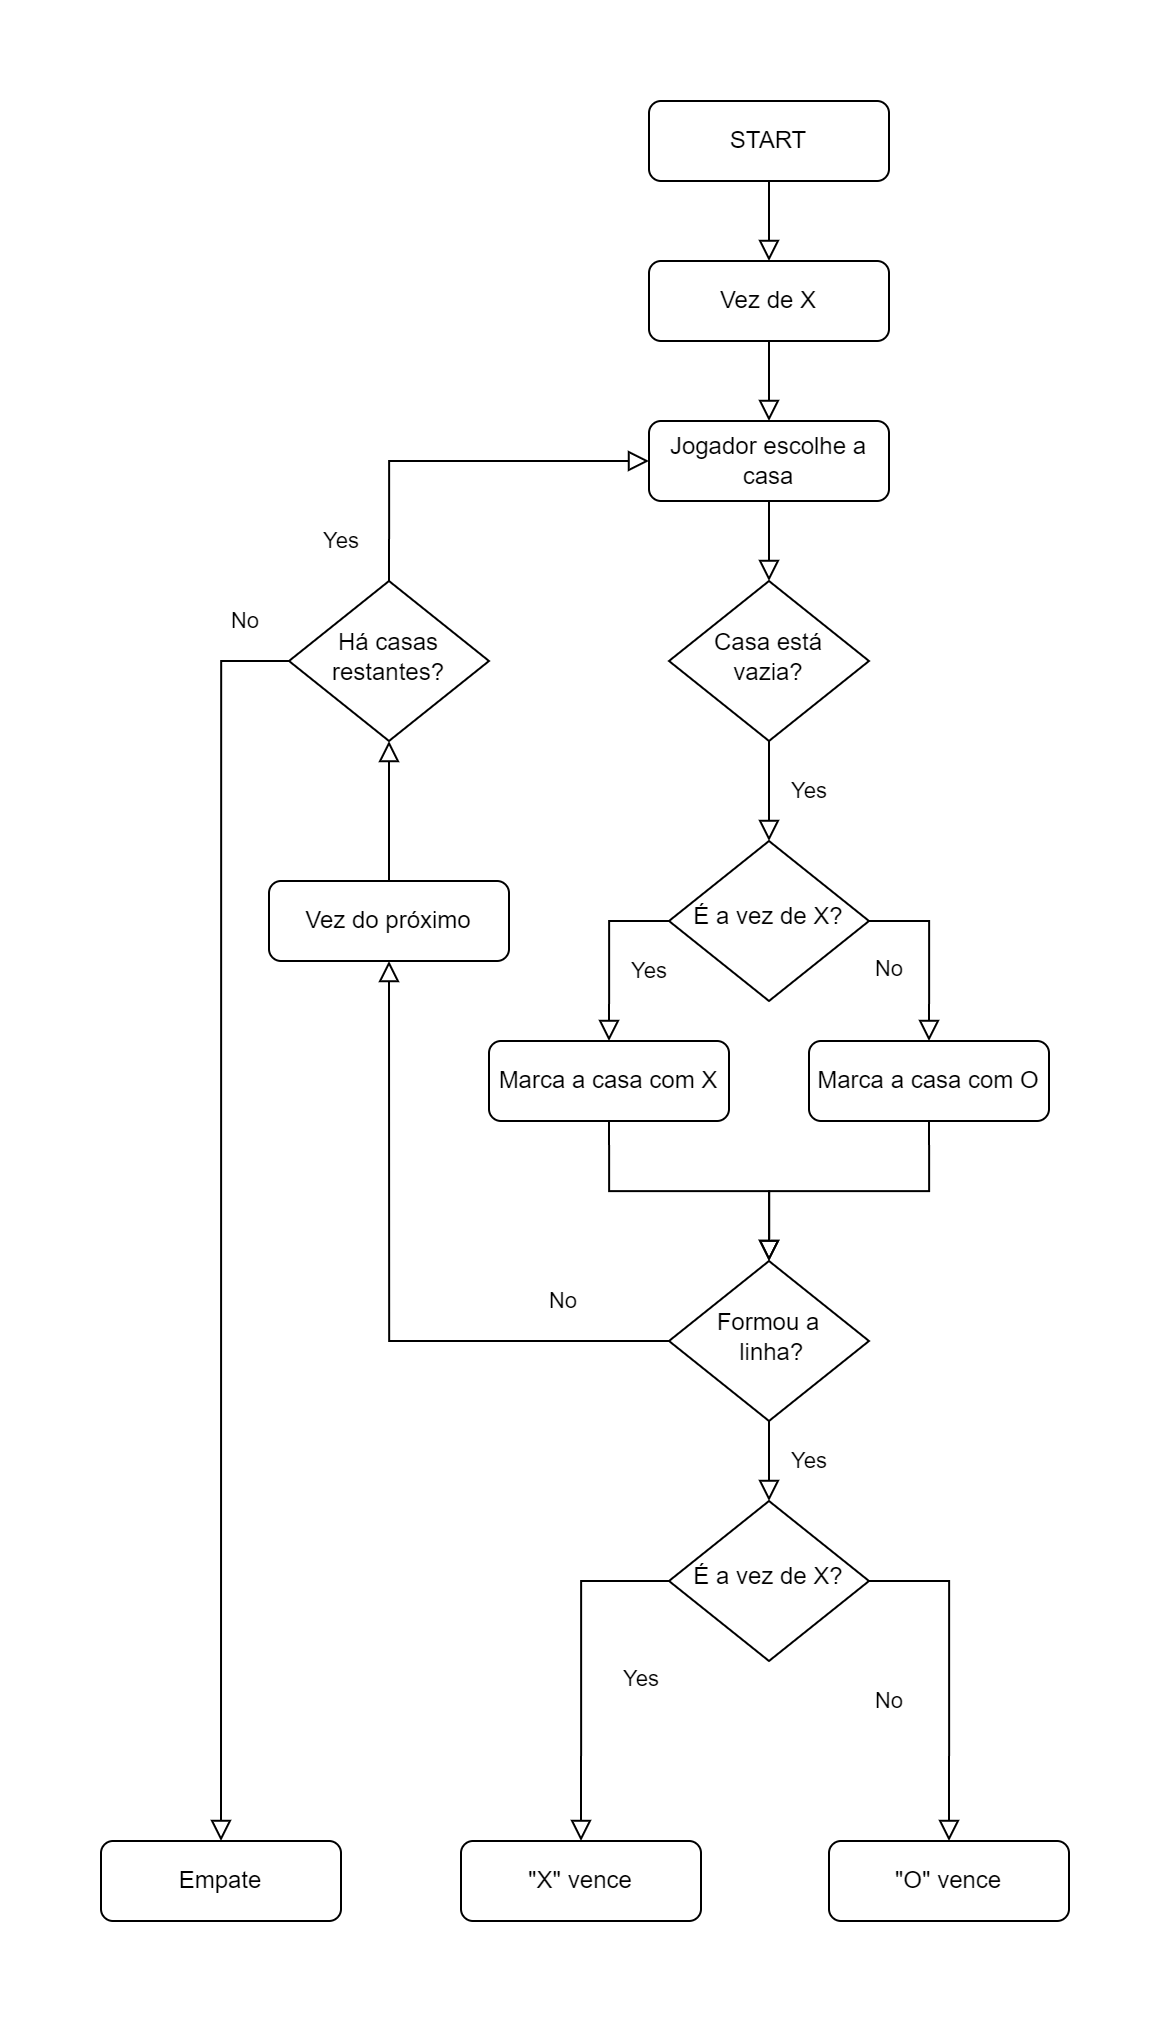

The diagram above was exported from draw.io. Its source (the exported page's mxGraphModel, read from the mxfile embedded in the PNG):
<mxGraphModel dx="1835" dy="1000" grid="1" gridSize="10" guides="1" tooltips="1" connect="1" arrows="1" fold="1" page="1" pageScale="1" pageWidth="827" pageHeight="1169" math="0" shadow="0">
  <root>
    <mxCell id="WIyWlLk6GJQsqaUBKTNV-0" />
    <mxCell id="WIyWlLk6GJQsqaUBKTNV-1" parent="WIyWlLk6GJQsqaUBKTNV-0" />
    <mxCell id="WIyWlLk6GJQsqaUBKTNV-2" value="" style="rounded=0;html=1;jettySize=auto;orthogonalLoop=1;fontSize=11;endArrow=block;endFill=0;endSize=8;strokeWidth=1;shadow=0;labelBackgroundColor=none;edgeStyle=orthogonalEdgeStyle;entryX=0.5;entryY=0;entryDx=0;entryDy=0;" parent="WIyWlLk6GJQsqaUBKTNV-1" source="WIyWlLk6GJQsqaUBKTNV-3" target="avHxCNyZjmQ1B-1gu6oc-22" edge="1">
      <mxGeometry relative="1" as="geometry">
        <mxPoint x="506" y="210" as="targetPoint" />
      </mxGeometry>
    </mxCell>
    <mxCell id="WIyWlLk6GJQsqaUBKTNV-3" value="START" style="rounded=1;whiteSpace=wrap;html=1;fontSize=12;glass=0;strokeWidth=1;shadow=0;" parent="WIyWlLk6GJQsqaUBKTNV-1" vertex="1">
      <mxGeometry x="446" y="130" width="120" height="40" as="geometry" />
    </mxCell>
    <mxCell id="WIyWlLk6GJQsqaUBKTNV-11" value="&quot;X&quot; vence" style="rounded=1;whiteSpace=wrap;html=1;fontSize=12;glass=0;strokeWidth=1;shadow=0;" parent="WIyWlLk6GJQsqaUBKTNV-1" vertex="1">
      <mxGeometry x="352" y="1000" width="120" height="40" as="geometry" />
    </mxCell>
    <mxCell id="avHxCNyZjmQ1B-1gu6oc-0" value="&quot;O&quot; vence" style="rounded=1;whiteSpace=wrap;html=1;fontSize=12;glass=0;strokeWidth=1;shadow=0;" parent="WIyWlLk6GJQsqaUBKTNV-1" vertex="1">
      <mxGeometry x="536" y="1000" width="120" height="40" as="geometry" />
    </mxCell>
    <mxCell id="avHxCNyZjmQ1B-1gu6oc-1" value="Jogador escolhe a casa" style="rounded=1;whiteSpace=wrap;html=1;fontSize=12;glass=0;strokeWidth=1;shadow=0;" parent="WIyWlLk6GJQsqaUBKTNV-1" vertex="1">
      <mxGeometry x="446" y="290" width="120" height="40" as="geometry" />
    </mxCell>
    <mxCell id="avHxCNyZjmQ1B-1gu6oc-2" value="Casa está vazia?" style="rhombus;whiteSpace=wrap;html=1;shadow=0;fontFamily=Helvetica;fontSize=12;align=center;strokeWidth=1;spacing=6;spacingTop=-4;" parent="WIyWlLk6GJQsqaUBKTNV-1" vertex="1">
      <mxGeometry x="456" y="370" width="100" height="80" as="geometry" />
    </mxCell>
    <mxCell id="avHxCNyZjmQ1B-1gu6oc-4" value="Yes" style="rounded=0;html=1;jettySize=auto;orthogonalLoop=1;fontSize=11;endArrow=block;endFill=0;endSize=8;strokeWidth=1;shadow=0;labelBackgroundColor=none;edgeStyle=orthogonalEdgeStyle;exitX=0.5;exitY=1;exitDx=0;exitDy=0;entryX=0.5;entryY=0;entryDx=0;entryDy=0;" parent="WIyWlLk6GJQsqaUBKTNV-1" source="avHxCNyZjmQ1B-1gu6oc-2" target="avHxCNyZjmQ1B-1gu6oc-6" edge="1">
      <mxGeometry y="20" relative="1" as="geometry">
        <mxPoint as="offset" />
        <mxPoint x="806" y="360" as="sourcePoint" />
        <mxPoint x="506" y="520" as="targetPoint" />
      </mxGeometry>
    </mxCell>
    <mxCell id="avHxCNyZjmQ1B-1gu6oc-6" value="É a vez de X?" style="rhombus;whiteSpace=wrap;html=1;shadow=0;fontFamily=Helvetica;fontSize=12;align=center;strokeWidth=1;spacing=6;spacingTop=-4;" parent="WIyWlLk6GJQsqaUBKTNV-1" vertex="1">
      <mxGeometry x="456" y="500" width="100" height="80" as="geometry" />
    </mxCell>
    <mxCell id="avHxCNyZjmQ1B-1gu6oc-7" value="" style="rounded=0;html=1;jettySize=auto;orthogonalLoop=1;fontSize=11;endArrow=block;endFill=0;endSize=8;strokeWidth=1;shadow=0;labelBackgroundColor=none;edgeStyle=orthogonalEdgeStyle;entryX=0.5;entryY=0;entryDx=0;entryDy=0;exitX=0.5;exitY=1;exitDx=0;exitDy=0;" parent="WIyWlLk6GJQsqaUBKTNV-1" source="avHxCNyZjmQ1B-1gu6oc-1" target="avHxCNyZjmQ1B-1gu6oc-2" edge="1">
      <mxGeometry relative="1" as="geometry">
        <mxPoint x="526" y="350" as="sourcePoint" />
        <mxPoint x="516" y="300" as="targetPoint" />
      </mxGeometry>
    </mxCell>
    <mxCell id="avHxCNyZjmQ1B-1gu6oc-8" value="Yes" style="rounded=0;html=1;jettySize=auto;orthogonalLoop=1;fontSize=11;endArrow=block;endFill=0;endSize=8;strokeWidth=1;shadow=0;labelBackgroundColor=none;edgeStyle=orthogonalEdgeStyle;exitX=0;exitY=0.5;exitDx=0;exitDy=0;entryX=0.5;entryY=0;entryDx=0;entryDy=0;" parent="WIyWlLk6GJQsqaUBKTNV-1" source="avHxCNyZjmQ1B-1gu6oc-6" target="avHxCNyZjmQ1B-1gu6oc-9" edge="1">
      <mxGeometry x="0.2306" y="20" relative="1" as="geometry">
        <mxPoint as="offset" />
        <mxPoint x="516" y="460" as="sourcePoint" />
        <mxPoint x="506" y="630" as="targetPoint" />
      </mxGeometry>
    </mxCell>
    <mxCell id="avHxCNyZjmQ1B-1gu6oc-9" value="Marca a casa com X" style="rounded=1;whiteSpace=wrap;html=1;fontSize=12;glass=0;strokeWidth=1;shadow=0;" parent="WIyWlLk6GJQsqaUBKTNV-1" vertex="1">
      <mxGeometry x="366" y="600" width="120" height="40" as="geometry" />
    </mxCell>
    <mxCell id="avHxCNyZjmQ1B-1gu6oc-10" value="Marca a casa com O" style="rounded=1;whiteSpace=wrap;html=1;fontSize=12;glass=0;strokeWidth=1;shadow=0;" parent="WIyWlLk6GJQsqaUBKTNV-1" vertex="1">
      <mxGeometry x="526" y="600" width="120" height="40" as="geometry" />
    </mxCell>
    <mxCell id="avHxCNyZjmQ1B-1gu6oc-11" value="No" style="edgeStyle=orthogonalEdgeStyle;rounded=0;html=1;jettySize=auto;orthogonalLoop=1;fontSize=11;endArrow=block;endFill=0;endSize=8;strokeWidth=1;shadow=0;labelBackgroundColor=none;exitX=1;exitY=0.5;exitDx=0;exitDy=0;entryX=0.5;entryY=0;entryDx=0;entryDy=0;" parent="WIyWlLk6GJQsqaUBKTNV-1" source="avHxCNyZjmQ1B-1gu6oc-6" target="avHxCNyZjmQ1B-1gu6oc-10" edge="1">
      <mxGeometry x="0.2306" y="-20" relative="1" as="geometry">
        <mxPoint as="offset" />
        <mxPoint x="566" y="420" as="sourcePoint" />
        <mxPoint x="576" y="320" as="targetPoint" />
        <Array as="points">
          <mxPoint x="586" y="540" />
        </Array>
      </mxGeometry>
    </mxCell>
    <mxCell id="avHxCNyZjmQ1B-1gu6oc-12" value="" style="rounded=0;html=1;jettySize=auto;orthogonalLoop=1;fontSize=11;endArrow=block;endFill=0;endSize=8;strokeWidth=1;shadow=0;labelBackgroundColor=none;edgeStyle=orthogonalEdgeStyle;exitX=0.5;exitY=1;exitDx=0;exitDy=0;entryX=0.5;entryY=0;entryDx=0;entryDy=0;" parent="WIyWlLk6GJQsqaUBKTNV-1" source="avHxCNyZjmQ1B-1gu6oc-10" target="avHxCNyZjmQ1B-1gu6oc-13" edge="1">
      <mxGeometry relative="1" as="geometry">
        <mxPoint x="504.78999999999996" y="664" as="sourcePoint" />
        <mxPoint x="506" y="720" as="targetPoint" />
      </mxGeometry>
    </mxCell>
    <mxCell id="avHxCNyZjmQ1B-1gu6oc-13" value="Formou a&lt;br&gt;&amp;nbsp;linha?" style="rhombus;whiteSpace=wrap;html=1;shadow=0;fontFamily=Helvetica;fontSize=12;align=center;strokeWidth=1;spacing=6;spacingTop=-4;" parent="WIyWlLk6GJQsqaUBKTNV-1" vertex="1">
      <mxGeometry x="456" y="710" width="100" height="80" as="geometry" />
    </mxCell>
    <mxCell id="avHxCNyZjmQ1B-1gu6oc-14" value="No" style="edgeStyle=orthogonalEdgeStyle;rounded=0;html=1;jettySize=auto;orthogonalLoop=1;fontSize=11;endArrow=block;endFill=0;endSize=8;strokeWidth=1;shadow=0;labelBackgroundColor=none;exitX=0;exitY=0.5;exitDx=0;exitDy=0;entryX=0.5;entryY=1;entryDx=0;entryDy=0;" parent="WIyWlLk6GJQsqaUBKTNV-1" source="avHxCNyZjmQ1B-1gu6oc-13" target="avHxCNyZjmQ1B-1gu6oc-15" edge="1">
      <mxGeometry x="-0.6842" y="-20" relative="1" as="geometry">
        <mxPoint as="offset" />
        <mxPoint x="226.0000000000001" y="719.16" as="sourcePoint" />
        <mxPoint x="342" y="590" as="targetPoint" />
        <Array as="points">
          <mxPoint x="316" y="750" />
        </Array>
      </mxGeometry>
    </mxCell>
    <mxCell id="avHxCNyZjmQ1B-1gu6oc-15" value="Vez do próximo" style="rounded=1;whiteSpace=wrap;html=1;fontSize=12;glass=0;strokeWidth=1;shadow=0;" parent="WIyWlLk6GJQsqaUBKTNV-1" vertex="1">
      <mxGeometry x="256" y="520" width="120" height="40" as="geometry" />
    </mxCell>
    <mxCell id="avHxCNyZjmQ1B-1gu6oc-17" value="" style="rounded=0;html=1;jettySize=auto;orthogonalLoop=1;fontSize=11;endArrow=block;endFill=0;endSize=8;strokeWidth=1;shadow=0;labelBackgroundColor=none;edgeStyle=orthogonalEdgeStyle;exitX=0.5;exitY=1;exitDx=0;exitDy=0;entryX=0.5;entryY=0;entryDx=0;entryDy=0;" parent="WIyWlLk6GJQsqaUBKTNV-1" source="avHxCNyZjmQ1B-1gu6oc-9" target="avHxCNyZjmQ1B-1gu6oc-13" edge="1">
      <mxGeometry relative="1" as="geometry">
        <mxPoint x="596" y="650" as="sourcePoint" />
        <mxPoint x="516" y="720" as="targetPoint" />
      </mxGeometry>
    </mxCell>
    <mxCell id="avHxCNyZjmQ1B-1gu6oc-18" value="Yes" style="rounded=0;html=1;jettySize=auto;orthogonalLoop=1;fontSize=11;endArrow=block;endFill=0;endSize=8;strokeWidth=1;shadow=0;labelBackgroundColor=none;edgeStyle=orthogonalEdgeStyle;exitX=0.5;exitY=1;exitDx=0;exitDy=0;entryX=0.5;entryY=0;entryDx=0;entryDy=0;" parent="WIyWlLk6GJQsqaUBKTNV-1" source="avHxCNyZjmQ1B-1gu6oc-13" target="avHxCNyZjmQ1B-1gu6oc-19" edge="1">
      <mxGeometry y="20" relative="1" as="geometry">
        <mxPoint as="offset" />
        <mxPoint x="505.76" y="820" as="sourcePoint" />
        <mxPoint x="506" y="840" as="targetPoint" />
        <Array as="points" />
      </mxGeometry>
    </mxCell>
    <mxCell id="avHxCNyZjmQ1B-1gu6oc-19" value="É a vez de X?" style="rhombus;whiteSpace=wrap;html=1;shadow=0;fontFamily=Helvetica;fontSize=12;align=center;strokeWidth=1;spacing=6;spacingTop=-4;" parent="WIyWlLk6GJQsqaUBKTNV-1" vertex="1">
      <mxGeometry x="456" y="830" width="100" height="80" as="geometry" />
    </mxCell>
    <mxCell id="avHxCNyZjmQ1B-1gu6oc-20" value="Yes" style="rounded=0;html=1;jettySize=auto;orthogonalLoop=1;fontSize=11;endArrow=block;endFill=0;endSize=8;strokeWidth=1;shadow=0;labelBackgroundColor=none;edgeStyle=orthogonalEdgeStyle;entryX=0.5;entryY=0;entryDx=0;entryDy=0;exitX=0;exitY=0.5;exitDx=0;exitDy=0;" parent="WIyWlLk6GJQsqaUBKTNV-1" source="avHxCNyZjmQ1B-1gu6oc-19" target="WIyWlLk6GJQsqaUBKTNV-11" edge="1">
      <mxGeometry x="0.0664" y="30" relative="1" as="geometry">
        <mxPoint as="offset" />
        <mxPoint x="436" y="870" as="sourcePoint" />
        <mxPoint x="416" y="1000" as="targetPoint" />
        <Array as="points">
          <mxPoint x="412" y="870" />
        </Array>
      </mxGeometry>
    </mxCell>
    <mxCell id="avHxCNyZjmQ1B-1gu6oc-21" value="No" style="edgeStyle=orthogonalEdgeStyle;rounded=0;html=1;jettySize=auto;orthogonalLoop=1;fontSize=11;endArrow=block;endFill=0;endSize=8;strokeWidth=1;shadow=0;labelBackgroundColor=none;exitX=1;exitY=0.5;exitDx=0;exitDy=0;entryX=0.5;entryY=0;entryDx=0;entryDy=0;" parent="WIyWlLk6GJQsqaUBKTNV-1" source="avHxCNyZjmQ1B-1gu6oc-19" target="avHxCNyZjmQ1B-1gu6oc-0" edge="1">
      <mxGeometry x="0.1767" y="-30" relative="1" as="geometry">
        <mxPoint as="offset" />
        <mxPoint x="580.99" y="860" as="sourcePoint" />
        <mxPoint x="610.99" y="920" as="targetPoint" />
        <Array as="points">
          <mxPoint x="596" y="870" />
        </Array>
      </mxGeometry>
    </mxCell>
    <mxCell id="avHxCNyZjmQ1B-1gu6oc-22" value="Vez de X" style="rounded=1;whiteSpace=wrap;html=1;fontSize=12;glass=0;strokeWidth=1;shadow=0;" parent="WIyWlLk6GJQsqaUBKTNV-1" vertex="1">
      <mxGeometry x="446" y="210" width="120" height="40" as="geometry" />
    </mxCell>
    <mxCell id="avHxCNyZjmQ1B-1gu6oc-23" value="" style="rounded=0;html=1;jettySize=auto;orthogonalLoop=1;fontSize=11;endArrow=block;endFill=0;endSize=8;strokeWidth=1;shadow=0;labelBackgroundColor=none;edgeStyle=orthogonalEdgeStyle;entryX=0.5;entryY=0;entryDx=0;entryDy=0;exitX=0.5;exitY=1;exitDx=0;exitDy=0;" parent="WIyWlLk6GJQsqaUBKTNV-1" source="avHxCNyZjmQ1B-1gu6oc-22" target="avHxCNyZjmQ1B-1gu6oc-1" edge="1">
      <mxGeometry relative="1" as="geometry">
        <mxPoint x="526" y="260" as="sourcePoint" />
        <mxPoint x="516" y="220" as="targetPoint" />
      </mxGeometry>
    </mxCell>
    <mxCell id="2pm99zKfKVUV-eUxIRhB-0" value="Há casas restantes?" style="rhombus;whiteSpace=wrap;html=1;shadow=0;fontFamily=Helvetica;fontSize=12;align=center;strokeWidth=1;spacing=6;spacingTop=-4;" vertex="1" parent="WIyWlLk6GJQsqaUBKTNV-1">
      <mxGeometry x="266" y="370" width="100" height="80" as="geometry" />
    </mxCell>
    <mxCell id="2pm99zKfKVUV-eUxIRhB-3" value="Empate" style="rounded=1;whiteSpace=wrap;html=1;fontSize=12;glass=0;strokeWidth=1;shadow=0;" vertex="1" parent="WIyWlLk6GJQsqaUBKTNV-1">
      <mxGeometry x="172" y="1000" width="120" height="40" as="geometry" />
    </mxCell>
    <mxCell id="2pm99zKfKVUV-eUxIRhB-5" value="No" style="edgeStyle=orthogonalEdgeStyle;rounded=0;html=1;jettySize=auto;orthogonalLoop=1;fontSize=11;endArrow=block;endFill=0;endSize=8;strokeWidth=1;shadow=0;labelBackgroundColor=none;entryX=0.5;entryY=0;entryDx=0;entryDy=0;exitX=0;exitY=0.5;exitDx=0;exitDy=0;" edge="1" parent="WIyWlLk6GJQsqaUBKTNV-1" source="2pm99zKfKVUV-eUxIRhB-0" target="2pm99zKfKVUV-eUxIRhB-3">
      <mxGeometry x="-0.9273" y="-20" relative="1" as="geometry">
        <mxPoint as="offset" />
        <mxPoint x="142" y="460" as="sourcePoint" />
        <mxPoint x="292" y="429" as="targetPoint" />
        <Array as="points">
          <mxPoint x="232" y="410" />
        </Array>
      </mxGeometry>
    </mxCell>
    <mxCell id="2pm99zKfKVUV-eUxIRhB-8" value="" style="rounded=0;html=1;jettySize=auto;orthogonalLoop=1;fontSize=11;endArrow=block;endFill=0;endSize=8;strokeWidth=1;shadow=0;labelBackgroundColor=none;edgeStyle=orthogonalEdgeStyle;entryX=0.5;entryY=1;entryDx=0;entryDy=0;exitX=0.5;exitY=0;exitDx=0;exitDy=0;" edge="1" parent="WIyWlLk6GJQsqaUBKTNV-1" source="avHxCNyZjmQ1B-1gu6oc-15" target="2pm99zKfKVUV-eUxIRhB-0">
      <mxGeometry relative="1" as="geometry">
        <mxPoint x="516" y="260" as="sourcePoint" />
        <mxPoint x="516" y="300" as="targetPoint" />
      </mxGeometry>
    </mxCell>
    <mxCell id="2pm99zKfKVUV-eUxIRhB-9" value="Yes" style="rounded=0;html=1;jettySize=auto;orthogonalLoop=1;fontSize=11;endArrow=block;endFill=0;endSize=8;strokeWidth=1;shadow=0;labelBackgroundColor=none;edgeStyle=orthogonalEdgeStyle;exitX=0.5;exitY=0;exitDx=0;exitDy=0;entryX=0;entryY=0.5;entryDx=0;entryDy=0;" edge="1" parent="WIyWlLk6GJQsqaUBKTNV-1" source="2pm99zKfKVUV-eUxIRhB-0" target="avHxCNyZjmQ1B-1gu6oc-1">
      <mxGeometry x="-0.7895" y="24" relative="1" as="geometry">
        <mxPoint as="offset" />
        <mxPoint x="516" y="460" as="sourcePoint" />
        <mxPoint x="442" y="310" as="targetPoint" />
        <Array as="points">
          <mxPoint x="316" y="310" />
        </Array>
      </mxGeometry>
    </mxCell>
  </root>
</mxGraphModel>